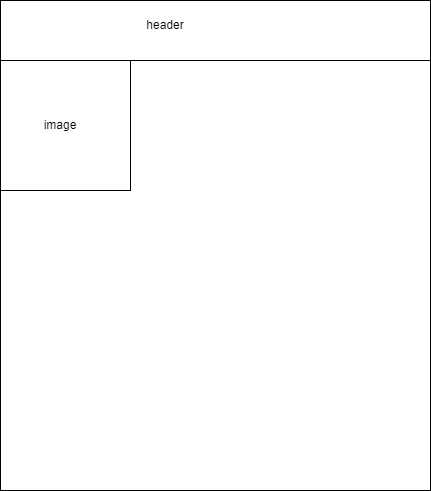

The diagram above was exported from draw.io. Its source (the exported page's mxGraphModel, read from the mxfile embedded in the PNG):
<mxGraphModel dx="490" dy="1594" grid="1" gridSize="10" guides="1" tooltips="1" connect="1" arrows="1" fold="1" page="1" pageScale="1" pageWidth="827" pageHeight="1169" math="0" shadow="0">
  <root>
    <mxCell id="0" />
    <mxCell id="1" parent="0" />
    <mxCell id="2" value="" style="whiteSpace=wrap;html=1;aspect=fixed;" vertex="1" parent="1">
      <mxGeometry x="120" y="50" width="430" height="430" as="geometry" />
    </mxCell>
    <mxCell id="3" value="" style="rounded=0;whiteSpace=wrap;html=1;" vertex="1" parent="1">
      <mxGeometry x="120" y="-10" width="430" height="60" as="geometry" />
    </mxCell>
    <mxCell id="4" value="" style="whiteSpace=wrap;html=1;aspect=fixed;" vertex="1" parent="1">
      <mxGeometry x="120" y="50" width="130" height="130" as="geometry" />
    </mxCell>
    <mxCell id="5" value="image" style="text;strokeColor=none;align=center;fillColor=none;html=1;verticalAlign=middle;whiteSpace=wrap;rounded=0;" vertex="1" parent="1">
      <mxGeometry x="150" y="100" width="60" height="30" as="geometry" />
    </mxCell>
    <mxCell id="6" value="header" style="text;strokeColor=none;align=center;fillColor=none;html=1;verticalAlign=middle;whiteSpace=wrap;rounded=0;" vertex="1" parent="1">
      <mxGeometry x="160" width="250" height="30" as="geometry" />
    </mxCell>
  </root>
</mxGraphModel>